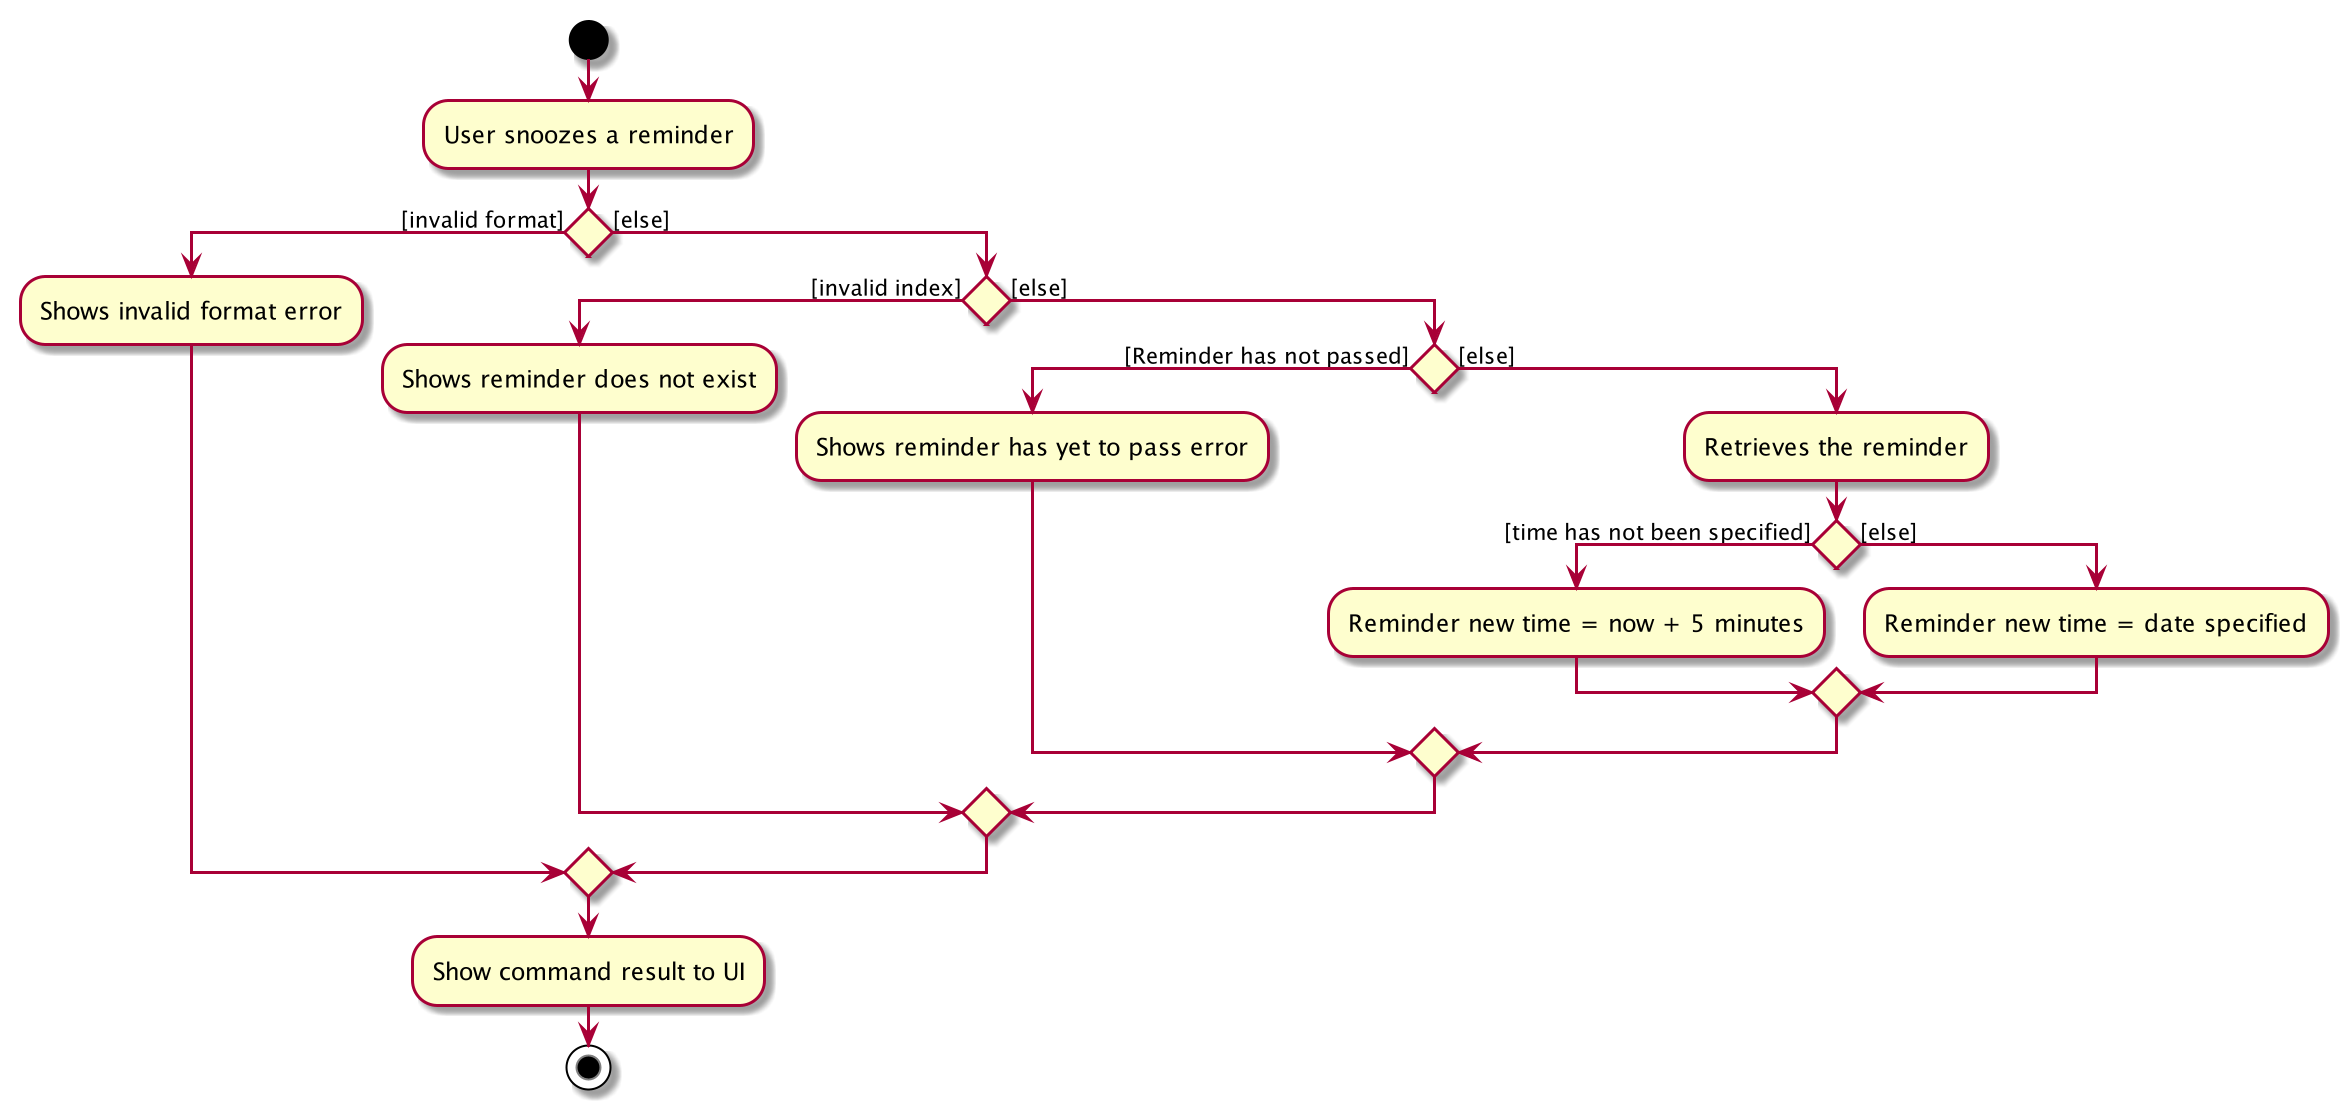

The diagram above was rendered by PlantUML. Its source (embedded in the PNG):
@startuml
start
:User snoozes a reminder;

if () then ([invalid format])
    :Shows invalid format error;
else ([else])
    if () then ([invalid index])
        :Shows reminder does not exist;
    else ([else])
        if () then ([Reminder has not passed])
            :Shows reminder has yet to pass error;
        else ([else])
            :Retrieves the reminder;
            if () then ([time has not been specified])
                :Reminder new time = now + 5 minutes;
            else ([else])
                :Reminder new time = date specified;
endif
endif
endif
endif
:Show command result to UI;
stop
@enduml